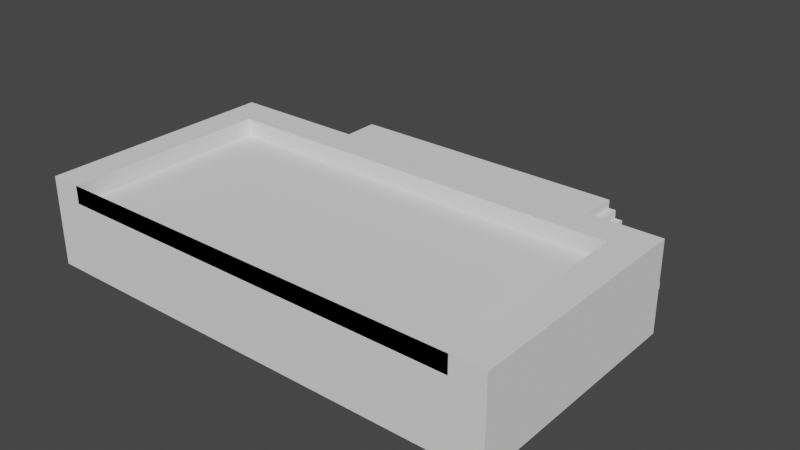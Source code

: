 # Source: Pools.blend  (saved by Blender 3.4.6; exported with 4.5.12 LTS)
import bpy
from mathutils import Matrix  # noqa: F401  (used for matrix-valued properties, if any)

bpy.ops.wm.read_factory_settings(use_empty=True)
scene = bpy.context.scene
scene.name = 'Scene'

# ---- collections
col_collection = bpy.data.collections.new('Collection'); scene.collection.children.link(col_collection)

# ---- world
world_world = bpy.data.worlds.new('World'); scene.world = world_world
world_world.use_nodes = True; world_world.node_tree.nodes.clear()
_N = world_world.node_tree.nodes; _L = world_world.node_tree.links
n0 = _N.new('ShaderNodeOutputWorld'); n0.name = 'World Output'; n0.location = (300, 300)
n1 = _N.new('ShaderNodeBackground'); n1.name = 'Background'; n1.location = (10, 300)
n1.inputs[0].default_value = (0.05088, 0.05088, 0.05088, 1.0)
_L.new(n1.outputs[0], n0.inputs[0])
n0.is_active_output = True
world_world.color = (0.05088, 0.05088, 0.05088)
world_world.use_sun_shadow = False
world_world.sun_shadow_jitter_overblur = 0.0

# ---- meshes
me_cube_019 = bpy.data.meshes.new('Cube.019')
me_cube_019.from_pydata([(-1.0, -1.0, -1.0), (-1.0, -1.0, 1.0), (-1.0, 1.0, -1.0), (-1.0, 1.0, 1.0), (1.0, -1.0, -1.0), (1.0, -1.0, 1.0), (1.0, 1.0, -1.0), (1.0, 1.0, 1.0), (-1.0, 0.7178, -1.0), (-1.0, 0.7178, 1.0), (1.0, 0.7178, -1.0), (1.0, 0.7178, 1.0), (-0.869, 1.0, -1.0), (-0.869, 1.0, 1.0), (-0.869, -1.0, -1.0), (-0.869, -1.0, 1.0), (-0.869, 0.7178, 1.0), (-0.869, 0.7178, -1.0), (0.8625, 0.7178, -1.0), (0.8625, -1.0, 1.0), (0.8625, 1.0, -1.0), (0.8625, 0.7178, 1.0), (0.8625, -1.0, -1.0), (0.8625, 1.0, 1.0), (0.8625, -1.0, 0.3181), (-0.869, -1.0, 0.3181), (-0.869, 0.7178, 0.3181), (0.8625, 0.7178, 0.3181)], [], [(8, 9, 3, 2), (20, 23, 7, 6), (10, 11, 5, 4), (14, 15, 1, 0), (18, 10, 4, 22), (16, 9, 1, 15), (13, 3, 9, 16), (20, 6, 10, 18), (6, 7, 11, 10), (0, 1, 9, 8), (2, 12, 17, 8), (23, 13, 16, 21), (15, 19, 24, 25), (8, 17, 14, 0), (22, 19, 15, 14), (2, 3, 13, 12), (4, 5, 19, 22), (11, 21, 19, 5), (7, 23, 21, 11), (12, 20, 18, 17), (17, 18, 22, 14), (12, 13, 23, 20), (27, 26, 25, 24), (16, 15, 25, 26), (19, 21, 27, 24), (21, 16, 26, 27)])
_uv = me_cube_019.uv_layers.new(name='UVMap')
_uv.uv.foreach_set('vector', [0.375, 0.2147, 0.625, 0.2147, 0.625, 0.25, 0.375, 0.25, 0.375, 0.4795, 0.625, 0.4795, 0.625, 0.5, 0.375, 0.5, 0.375, 0.5353, 0.625, 0.5353, 0.625, 0.75, 0.375, 0.75, 0.375, 0.9815, 0.625, 0.9815, 0.625, 1.0, 0.375, 1.0, 0.3545, 0.5353, 0.375, 0.5353, 0.375, 0.75, 0.3545, 0.75, 0.8565, 0.5353, 0.875, 0.5353, 0.875, 0.75, 0.8565, 0.75, 0.8565, 0.5, 0.875, 0.5, 0.875, 0.5353, 0.8565, 0.5353, 0.3545, 0.5, 0.375, 0.5, 0.375, 0.5353, 0.3545, 0.5353, 0.375, 0.5, 0.625, 0.5, 0.625, 0.5353, 0.375, 0.5353, 0.375, 0.0, 0.625, 0.0, 0.625, 0.2147, 0.375, 0.2147, 0.125, 0.5, 0.1435, 0.5, 0.1435, 0.5353, 0.125, 0.5353, 0.6455, 0.5, 0.8565, 0.5, 0.8565, 0.5353, 0.6455, 0.5353, 0.625, 0.9815, 0.625, 0.7705, 0.625, 0.7705, 0.625, 0.9815, 0.125, 0.5353, 0.1435, 0.5353, 0.1435, 0.75, 0.125, 0.75, 0.375, 0.7705, 0.625, 0.7705, 0.625, 0.9815, 0.375, 0.9815, 0.375, 0.25, 0.625, 0.25, 0.625, 0.2685, 0.375, 0.2685, 0.375, 0.75, 0.625, 0.75, 0.625, 0.7705, 0.375, 0.7705, 0.625, 0.5353, 0.6455, 0.5353, 0.6455, 0.75, 0.625, 0.75, 0.625, 0.5, 0.6455, 0.5, 0.6455, 0.5353, 0.625, 0.5353, 0.1435, 0.5, 0.3545, 0.5, 0.3545, 0.5353, 0.1435, 0.5353, 0.1435, 0.5353, 0.3545, 0.5353, 0.3545, 0.75, 0.1435, 0.75, 0.375, 0.2685, 0.625, 0.2685, 0.625, 0.4795, 0.375, 0.4795, 0.6455, 0.5353, 0.8565, 0.5353, 0.8565, 0.75, 0.6455, 0.75, 0.8565, 0.5353, 0.8565, 0.75, 0.8565, 0.75, 0.8565, 0.5353, 0.6455, 0.75, 0.6455, 0.5353, 0.6455, 0.5353, 0.6455, 0.75, 0.6455, 0.5353, 0.8565, 0.5353, 0.8565, 0.5353, 0.6455, 0.5353])
me_cube_019.update()
me_cube_018 = bpy.data.meshes.new('Cube.018')
me_cube_018.from_pydata([(1.0, -1.0, -1.0), (1.0, -1.0, 1.0), (1.0, 1.0, -1.0), (1.0, 1.0, 1.0), (0.8811, 1.0, -1.0), (0.8811, 1.0, 1.0), (0.8811, -1.0, -1.0), (0.8811, -1.0, 1.0), (0.6189, 1.0, -1.0), (0.6189, -1.0, 1.0), (0.6189, 1.0, 1.0), (0.6189, -1.0, -1.0), (1.0, 1.0, 0.5739), (1.0, -1.0, 0.5739), (0.8811, -1.0, 0.5739), (0.8811, 1.0, 0.5739), (0.6189, 1.0, 0.5739), (0.6189, -1.0, 0.5739), (0.9677, 1.0, 1.0), (0.9677, -1.0, -1.0), (0.9677, 1.0, -1.0), (0.9677, -1.0, 1.0), (0.9677, -1.0, 0.5739), (0.9677, 1.0, 0.5739), (0.01357, 1.0, -1.0), (0.01357, -1.0, 1.0), (0.01357, 1.0, 1.0), (0.01357, -1.0, -1.0), (0.01357, 1.0, 0.5739), (0.01357, -1.0, 0.5739), (0.8811, -0.8317, 1.0), (0.6189, -0.8317, 1.0), (0.01357, -0.8317, 1.0), (0.8811, -0.8317, -1.007), (0.6189, -0.8317, -1.007), (0.01357, -0.8317, -1.007), (0.9955, -0.8317, -1.007), (0.9955, -0.8317, 1.0), (0.8811, 0.8131, -1.0), (0.6189, 0.8131, -1.0), (0.8811, 0.8131, 0.5739), (0.6189, 0.8131, 0.5739), (0.9829, 0.8131, -1.0), (0.9829, 0.8131, 0.5739), (0.01357, 0.8131, -1.0), (0.01357, 0.8131, 0.5739), (0.8811, -0.8803, 0.5739), (0.6189, -0.8803, 0.5739), (0.9829, -0.8803, 0.5739), (0.01357, -0.8803, 0.5739), (0.8811, 1.0, 0.86), (0.6189, 1.0, 0.86), (0.01357, 1.0, 0.86), (0.06524, 1.0, 1.0), (0.06524, 1.0, 0.5739), (0.06524, 1.0, -1.0), (0.06524, 1.0, 0.86), (0.01357, 1.09, 0.5739), (0.01357, 1.09, 0.86), (0.06524, 1.09, 0.5739), (0.06524, 1.09, 0.86), (0.01357, 1.09, 0.6305), (0.01357, 1.09, 0.8035), (0.0547, 1.09, 0.6305), (0.0547, 1.09, 0.8035), (0.01357, 0.8951, 0.6305), (0.01357, 0.8951, 0.8035), (0.0547, 0.8951, 0.6305), (0.0547, 0.8951, 0.8035), (0.01357, 0.8951, 0.6803), (0.01357, 0.8951, 0.7536), (0.04285, 0.8951, 0.6803), (0.04285, 0.8951, 0.7536), (0.9941, -1.006, -1.006), (0.9941, -1.006, 0.9983), (0.9941, 1.0, -1.006), (0.9941, 1.0, 0.9983), (1.454, -1.006, -1.006), (1.454, 1.0, -1.006), (1.454, -1.006, -0.8227), (1.036, -1.006, 0.9983), (1.402, -1.006, -0.8227), (1.402, -1.006, -0.5951), (1.35, -1.006, -0.5951), (1.35, -1.006, -0.3675), (1.297, -1.006, -0.3675), (1.297, -1.006, -0.1398), (1.245, -1.006, -0.1398), (1.245, -1.006, 0.08779), (1.193, -1.006, 0.08779), (1.193, -1.006, 0.3154), (1.141, -1.006, 0.3154), (1.141, -1.006, 0.543), (1.088, -1.006, 0.543), (1.088, -1.006, 0.7707), (1.036, -1.006, 0.7707), (1.036, 1.0, 0.9983), (1.454, 1.0, -0.8227), (1.036, 1.0, 0.7707), (1.088, 1.0, 0.7707), (1.088, 1.0, 0.543), (1.141, 1.0, 0.543), (1.141, 1.0, 0.3154), (1.193, 1.0, 0.3154), (1.193, 1.0, 0.08779), (1.245, 1.0, 0.08779), (1.245, 1.0, -0.1398), (1.297, 1.0, -0.1398), (1.297, 1.0, -0.3675), (1.35, 1.0, -0.3675), (1.35, 1.0, -0.5951), (1.402, 1.0, -0.5951), (1.402, 1.0, -0.8227), (0.01357, 0.7682, 0.6803), (0.01357, 0.7682, 0.7536), (0.04285, 0.7682, 0.6803), (0.04285, 0.7682, 0.7536), (0.01357, 0.7682, 0.7101), (0.01357, 0.7682, 0.7238), (0.03093, 0.7682, 0.7101), (0.03093, 0.7682, 0.7238)], [], [(23, 18, 3, 12), (12, 3, 1, 13), (18, 5, 30, 7, 21), (22, 21, 7, 14), (51, 10, 5, 50), (31, 32, 25, 9), (30, 31, 9, 7), (14, 7, 9, 17), (6, 14, 17, 11), (56, 52, 26, 53), (4, 15, 23, 20), (19, 22, 14, 6), (2, 12, 13, 0), (20, 23, 12, 2), (0, 13, 22, 19), (13, 1, 21, 22), (3, 18, 21, 1), (15, 50, 5, 18, 23), (30, 33, 36, 37), (55, 24, 28, 54), (9, 25, 29, 17), (17, 29, 27, 11), (5, 10, 31, 30), (10, 53, 26, 32, 31), (31, 32, 35, 34), (30, 31, 34, 33), (21, 18, 23, 22), (22, 23, 20, 19), (16, 15, 40, 41), (8, 16, 41, 39), (15, 4, 38, 40), (40, 38, 42, 43), (39, 41, 45, 44), (45, 41, 47, 49), (40, 43, 48, 46), (41, 40, 46, 47), (56, 54, 59, 60), (16, 51, 50, 15), (16, 54, 56, 51), (8, 55, 54, 16), (51, 56, 53, 10), (52, 56, 60, 58), (54, 28, 57, 59), (60, 59, 63, 64), (58, 60, 64, 62), (59, 57, 61, 63), (64, 63, 67, 68), (62, 64, 68, 66), (63, 61, 65, 67), (68, 67, 71, 72), (66, 68, 72, 70), (67, 65, 69, 71), (73, 74, 76, 75), (77, 79, 81, 82, 83, 84, 85, 86, 87, 88, 89, 90, 91, 92, 93, 94, 95, 80, 74, 73), (75, 76, 96, 98, 99, 100, 101, 102, 103, 104, 105, 106, 107, 108, 109, 110, 111, 112, 97, 78), (75, 78, 77, 73), (78, 97, 79, 77), (96, 80, 95, 98), (98, 95, 94, 99), (99, 94, 93, 100), (100, 93, 92, 101), (101, 92, 91, 102), (102, 91, 90, 103), (103, 90, 89, 104), (104, 89, 88, 105), (105, 88, 87, 106), (106, 87, 86, 107), (107, 86, 85, 108), (108, 85, 84, 109), (109, 84, 83, 110), (110, 83, 82, 111), (111, 82, 81, 112), (112, 81, 79, 97), (96, 76, 74, 80), (72, 71, 115, 116), (70, 72, 116, 114), (71, 69, 113, 115), (116, 115, 119, 120), (114, 116, 120, 118), (115, 113, 117, 119), (119, 117, 118, 120)])
_uv = me_cube_018.uv_layers.new(name='UVMap')
_uv.uv.foreach_set('vector', [0.5717, 0.496, 0.625, 0.496, 0.625, 0.5, 0.5717, 0.5, 0.5717, 0.5, 0.625, 0.5, 0.625, 0.75, 0.5717, 0.75, 0.629, 0.5, 0.6399, 0.5, 0.6399, 0.729, 0.6399, 0.75, 0.629, 0.75, 0.5717, 0.754, 0.625, 0.754, 0.625, 0.7649, 0.5717, 0.7649, 0.6075, 0.4524, 0.625, 0.4524, 0.625, 0.4851, 0.6075, 0.4851, 0.6726, 0.729, 0.7346, 0.729, 0.7346, 0.75, 0.6726, 0.75, 0.6399, 0.729, 0.6726, 0.729, 0.6726, 0.75, 0.6399, 0.75, 0.5717, 0.7649, 0.625, 0.7649, 0.625, 0.7976, 0.5717, 0.7976, 0.375, 0.7649, 0.5717, 0.7649, 0.5717, 0.7976, 0.375, 0.7976, 0.6075, 0.3987, 0.6075, 0.3904, 0.625, 0.3904, 0.625, 0.3987, 0.375, 0.4851, 0.5717, 0.4851, 0.5717, 0.496, 0.375, 0.496, 0.375, 0.754, 0.5717, 0.754, 0.5717, 0.7649, 0.375, 0.7649, 0.375, 0.5, 0.5717, 0.5, 0.5717, 0.75, 0.375, 0.75, 0.375, 0.496, 0.5717, 0.496, 0.5717, 0.5, 0.375, 0.5, 0.375, 0.75, 0.5717, 0.75, 0.5717, 0.754, 0.375, 0.754, 0.5717, 0.75, 0.625, 0.75, 0.625, 0.754, 0.5717, 0.754, 0.625, 0.5, 0.629, 0.5, 0.629, 0.75, 0.625, 0.75, 0.5717, 0.4851, 0.6075, 0.4851, 0.625, 0.4851, 0.625, 0.496, 0.5717, 0.496, 0.6399, 0.729, 0.6399, 0.729, 0.6399, 0.729, 0.6399, 0.729, 0.375, 0.3987, 0.375, 0.3904, 0.5717, 0.3904, 0.5717, 0.3987, 0.625, 0.7976, 0.625, 0.8596, 0.5717, 0.8596, 0.5717, 0.7976, 0.5717, 0.7976, 0.5717, 0.8596, 0.375, 0.8596, 0.375, 0.7976, 0.6399, 0.5, 0.6726, 0.5, 0.6726, 0.729, 0.6399, 0.729, 0.6726, 0.5, 0.7263, 0.5, 0.7346, 0.5, 0.7346, 0.729, 0.6726, 0.729, 0.6726, 0.729, 0.7346, 0.729, 0.7346, 0.729, 0.6726, 0.729, 0.6399, 0.729, 0.6726, 0.729, 0.6726, 0.729, 0.6399, 0.729, 0.0, 0.0, 0.0, 0.0, 0.0, 0.0, 0.0, 0.0, 0.0, 0.0, 0.0, 0.0, 0.0, 0.0, 0.0, 0.0, 0.5717, 0.4524, 0.5717, 0.4851, 0.5717, 0.4851, 0.5717, 0.4524, 0.375, 0.4524, 0.5717, 0.4524, 0.5717, 0.4524, 0.375, 0.4524, 0.5717, 0.4851, 0.375, 0.4851, 0.375, 0.4851, 0.5717, 0.4851, 0.5717, 0.4851, 0.375, 0.4851, 0.375, 0.4851, 0.5717, 0.4851, 0.375, 0.4524, 0.5717, 0.4524, 0.5717, 0.4524, 0.375, 0.4524, 0.5717, 0.4524, 0.5717, 0.4524, 0.5717, 0.4524, 0.5717, 0.4524, 0.5717, 0.4851, 0.5717, 0.4851, 0.5717, 0.4851, 0.5717, 0.4851, 0.5717, 0.4524, 0.5717, 0.4851, 0.5717, 0.4851, 0.5717, 0.4524, 0.6075, 0.3987, 0.5717, 0.3987, 0.5717, 0.3987, 0.6075, 0.3987, 0.5717, 0.4524, 0.6075, 0.4524, 0.6075, 0.4851, 0.5717, 0.4851, 0.5717, 0.4524, 0.5717, 0.3987, 0.6075, 0.3987, 0.6075, 0.4524, 0.375, 0.4524, 0.375, 0.3987, 0.5717, 0.3987, 0.5717, 0.4524, 0.6075, 0.4524, 0.6075, 0.3987, 0.625, 0.3987, 0.625, 0.4524, 0.6075, 0.3904, 0.6075, 0.3987, 0.6075, 0.3987, 0.6075, 0.3904, 0.5717, 0.3987, 0.5717, 0.3904, 0.5717, 0.3904, 0.5717, 0.3987, 0.6075, 0.3987, 0.5717, 0.3987, 0.5717, 0.3987, 0.6075, 0.3987, 0.6075, 0.3904, 0.6075, 0.3987, 0.6075, 0.3987, 0.6075, 0.3904, 0.5717, 0.3987, 0.5717, 0.3904, 0.5717, 0.3904, 0.5717, 0.3987, 0.6075, 0.3987, 0.5717, 0.3987, 0.5717, 0.3987, 0.6075, 0.3987, 0.6075, 0.3904, 0.6075, 0.3987, 0.6075, 0.3987, 0.6075, 0.3904, 0.5717, 0.3987, 0.5717, 0.3904, 0.5717, 0.3904, 0.5717, 0.3987, 0.6075, 0.3987, 0.5717, 0.3987, 0.5717, 0.3987, 0.6075, 0.3987, 0.6075, 0.3904, 0.6075, 0.3987, 0.6075, 0.3987, 0.6075, 0.3904, 0.5717, 0.3987, 0.5717, 0.3904, 0.5717, 0.3904, 0.5717, 0.3987, 0.375, 0.0, 0.625, 0.0, 0.625, 0.25, 0.375, 0.25, 0.375, 0.75, 0.3978, 0.75, 0.3978, 0.7784, 0.4262, 0.7784, 0.4262, 0.8068, 0.4546, 0.8068, 0.4546, 0.8352, 0.483, 0.8352, 0.483, 0.8636, 0.5114, 0.8636, 0.5114, 0.892, 0.5398, 0.892, 0.5398, 0.9204, 0.5682, 0.9204, 0.5682, 0.9488, 0.5966, 0.9488, 0.5966, 0.9772, 0.625, 0.9772, 0.625, 1.0, 0.375, 1.0, 0.375, 0.25, 0.625, 0.25, 0.625, 0.2728, 0.5966, 0.2728, 0.5966, 0.3012, 0.5682, 0.3012, 0.5682, 0.3296, 0.5398, 0.3296, 0.5398, 0.358, 0.5114, 0.358, 0.5114, 0.3864, 0.483, 0.3864, 0.483, 0.4148, 0.4546, 0.4148, 0.4546, 0.4432, 0.4262, 0.4432, 0.4262, 0.4716, 0.3978, 0.4716, 0.3978, 0.5, 0.375, 0.5, 0.125, 0.5, 0.375, 0.5, 0.375, 0.75, 0.125, 0.75, 0.375, 0.5, 0.3978, 0.5, 0.3978, 0.75, 0.375, 0.75, 0.8522, 0.5, 0.8522, 0.75, 0.8522, 0.75, 0.8522, 0.5, 0.8522, 0.5, 0.8522, 0.75, 0.8238, 0.75, 0.8238, 0.5, 0.8238, 0.5, 0.8238, 0.75, 0.8238, 0.75, 0.8238, 0.5, 0.8238, 0.5, 0.8238, 0.75, 0.7954, 0.75, 0.7954, 0.5, 0.7954, 0.5, 0.7954, 0.75, 0.7954, 0.75, 0.7954, 0.5, 0.7954, 0.5, 0.7954, 0.75, 0.767, 0.75, 0.767, 0.5, 0.767, 0.5, 0.767, 0.75, 0.767, 0.75, 0.767, 0.5, 0.767, 0.5, 0.767, 0.75, 0.625, 0.75, 0.625, 0.5, 0.625, 0.5, 0.625, 0.75, 0.483, 0.75, 0.483, 0.5, 0.483, 0.5, 0.483, 0.75, 0.483, 0.75, 0.483, 0.5, 0.483, 0.5, 0.483, 0.75, 0.4546, 0.75, 0.4546, 0.5, 0.4546, 0.5, 0.4546, 0.75, 0.4546, 0.75, 0.4546, 0.5, 0.4546, 0.5, 0.4546, 0.75, 0.4262, 0.75, 0.4262, 0.5, 0.4262, 0.5, 0.4262, 0.75, 0.4262, 0.75, 0.4262, 0.5, 0.4262, 0.5, 0.4262, 0.75, 0.3978, 0.75, 0.3978, 0.5, 0.3978, 0.5, 0.3978, 0.75, 0.3978, 0.75, 0.3978, 0.5, 0.8522, 0.5, 0.875, 0.5, 0.875, 0.75, 0.8522, 0.75, 0.6075, 0.3987, 0.5717, 0.3987, 0.5717, 0.3987, 0.6075, 0.3987, 0.6075, 0.3904, 0.6075, 0.3987, 0.6075, 0.3987, 0.6075, 0.3904, 0.5717, 0.3987, 0.5717, 0.3904, 0.5717, 0.3904, 0.5717, 0.3987, 0.6075, 0.3987, 0.5717, 0.3987, 0.5717, 0.3987, 0.6075, 0.3987, 0.6075, 0.3904, 0.6075, 0.3987, 0.6075, 0.3987, 0.6075, 0.3904, 0.5717, 0.3987, 0.5717, 0.3904, 0.5717, 0.3904, 0.5717, 0.3987, 0.5717, 0.3987, 0.5717, 0.3904, 0.6075, 0.3904, 0.6075, 0.3987])
me_cube_018.update()
me_cube_017 = bpy.data.meshes.new('Cube.017')
me_cube_017.from_pydata([(-1.0, -1.0, -1.0), (-1.0, -1.0, 1.0), (-1.0, 1.0, -1.0), (-1.0, 1.0, 1.0), (1.0, -1.0, -1.0), (1.0, -1.0, 1.0), (1.0, 1.0, -1.0), (1.0, 1.0, 1.0), (-1.0, 0.7178, -1.0), (-1.0, 0.7178, 1.0), (1.0, 0.7178, -1.0), (1.0, 0.7178, 1.0), (-0.869, 1.0, -1.0), (-0.869, 1.0, 1.0), (-0.869, -1.0, -1.0), (-0.869, -1.0, 1.0), (-0.869, 0.7178, 1.0), (-0.869, 0.7178, -1.0), (0.8625, 0.7178, -1.0), (0.8625, -1.0, 1.0), (0.8625, 1.0, -1.0), (0.8625, 0.7178, 1.0), (0.8625, -1.0, -1.0), (0.8625, 1.0, 1.0), (0.8625, -1.0, 0.6023), (-0.869, -1.0, 0.6023), (-0.869, 0.7178, 0.6023), (0.8625, 0.7178, 0.6023)], [], [(8, 9, 3, 2), (20, 23, 7, 6), (10, 11, 5, 4), (14, 15, 1, 0), (18, 10, 4, 22), (16, 9, 1, 15), (13, 3, 9, 16), (20, 6, 10, 18), (6, 7, 11, 10), (0, 1, 9, 8), (2, 12, 17, 8), (23, 13, 16, 21), (15, 19, 24, 25), (8, 17, 14, 0), (22, 19, 15, 14), (2, 3, 13, 12), (4, 5, 19, 22), (11, 21, 19, 5), (7, 23, 21, 11), (12, 20, 18, 17), (17, 18, 22, 14), (12, 13, 23, 20), (27, 26, 25, 24), (16, 15, 25, 26), (19, 21, 27, 24), (21, 16, 26, 27)])
_uv = me_cube_017.uv_layers.new(name='UVMap')
_uv.uv.foreach_set('vector', [0.375, 0.2147, 0.625, 0.2147, 0.625, 0.25, 0.375, 0.25, 0.375, 0.4795, 0.625, 0.4795, 0.625, 0.5, 0.375, 0.5, 0.375, 0.5353, 0.625, 0.5353, 0.625, 0.75, 0.375, 0.75, 0.375, 0.9815, 0.625, 0.9815, 0.625, 1.0, 0.375, 1.0, 0.3545, 0.5353, 0.375, 0.5353, 0.375, 0.75, 0.3545, 0.75, 0.8565, 0.5353, 0.875, 0.5353, 0.875, 0.75, 0.8565, 0.75, 0.8565, 0.5, 0.875, 0.5, 0.875, 0.5353, 0.8565, 0.5353, 0.3545, 0.5, 0.375, 0.5, 0.375, 0.5353, 0.3545, 0.5353, 0.375, 0.5, 0.625, 0.5, 0.625, 0.5353, 0.375, 0.5353, 0.375, 0.0, 0.625, 0.0, 0.625, 0.2147, 0.375, 0.2147, 0.125, 0.5, 0.1435, 0.5, 0.1435, 0.5353, 0.125, 0.5353, 0.6455, 0.5, 0.8565, 0.5, 0.8565, 0.5353, 0.6455, 0.5353, 0.625, 0.9815, 0.625, 0.7705, 0.625, 0.7705, 0.625, 0.9815, 0.125, 0.5353, 0.1435, 0.5353, 0.1435, 0.75, 0.125, 0.75, 0.375, 0.7705, 0.625, 0.7705, 0.625, 0.9815, 0.375, 0.9815, 0.375, 0.25, 0.625, 0.25, 0.625, 0.2685, 0.375, 0.2685, 0.375, 0.75, 0.625, 0.75, 0.625, 0.7705, 0.375, 0.7705, 0.625, 0.5353, 0.6455, 0.5353, 0.6455, 0.75, 0.625, 0.75, 0.625, 0.5, 0.6455, 0.5, 0.6455, 0.5353, 0.625, 0.5353, 0.1435, 0.5, 0.3545, 0.5, 0.3545, 0.5353, 0.1435, 0.5353, 0.1435, 0.5353, 0.3545, 0.5353, 0.3545, 0.75, 0.1435, 0.75, 0.375, 0.2685, 0.625, 0.2685, 0.625, 0.4795, 0.375, 0.4795, 0.6455, 0.5353, 0.8565, 0.5353, 0.8565, 0.75, 0.6455, 0.75, 0.8565, 0.5353, 0.8565, 0.75, 0.8565, 0.75, 0.8565, 0.5353, 0.6455, 0.75, 0.6455, 0.5353, 0.6455, 0.5353, 0.6455, 0.75, 0.6455, 0.5353, 0.8565, 0.5353, 0.8565, 0.5353, 0.6455, 0.5353])
me_cube_017.update()

# ---- objects
ob_cube_005 = bpy.data.objects.new('Cube.005', me_cube_019)
ob_cube_004 = bpy.data.objects.new('Cube.004', me_cube_018)
ob_cube_003 = bpy.data.objects.new('Cube.003', me_cube_017)

# ---- transforms, parenting, visibility, modifiers, constraints
ob_cube_005.location = (-0.3011, 12.48, 0.4727)
ob_cube_005.scale = (5.425, 2.742, 0.8482)
ob_cube_004.location = (-0.446, 6.73, 2.345)
ob_cube_004.scale = (10.67, 3.082, 2.712)
_m = ob_cube_004.modifiers.new('Mirror', 'MIRROR')
_m.use_clip = True
_m.mirror_object = ob_cube_003
ob_cube_003.location = (-0.3011, -5.546, 3.563)
ob_cube_003.scale = (18.17, 9.183, 3.408)

# ---- collection membership
col_collection.objects.link(ob_cube_005)
col_collection.objects.link(ob_cube_004)
col_collection.objects.link(ob_cube_003)

# ---- scene / render settings (as saved in the file)
scene.frame_start = 1; scene.frame_end = 250; scene.frame_set(1)
scene.render.engine = 'BLENDER_EEVEE_NEXT'
scene.cycles.sampling_pattern = 'TABULATED_SOBOL'
scene.cycles.use_light_tree = False
scene.view_settings.view_transform = 'Filmic'
bpy.context.view_layer.update()

# ---- added for rendering (the .blend has no active camera and no usable light): camera, sun
cam_auto = bpy.data.cameras.new('AutoCamera')
cam_auto.lens = 50.0
cam_auto.sensor_width = 36.0
cam_auto.clip_end = 1000.0
ob_auto_camera = bpy.data.objects.new('AutoCamera', cam_auto)
scene.collection.objects.link(ob_auto_camera)
ob_auto_camera.location = (43.8026, -52.6785, 38.5749)
ob_auto_camera.rotation_euler = (1.09748, -7.21219e-08, 0.694738)
scene.camera = ob_auto_camera
light_auto_sun = bpy.data.lights.new('AutoSun', 'SUN')
light_auto_sun.energy = 3.0
light_auto_sun.angle = 0.0523599
ob_auto_sun = bpy.data.objects.new('AutoSun', light_auto_sun)
scene.collection.objects.link(ob_auto_sun)
ob_auto_sun.rotation_euler = (0.872665, 0.174533, 0.523599)
bpy.context.view_layer.update()
